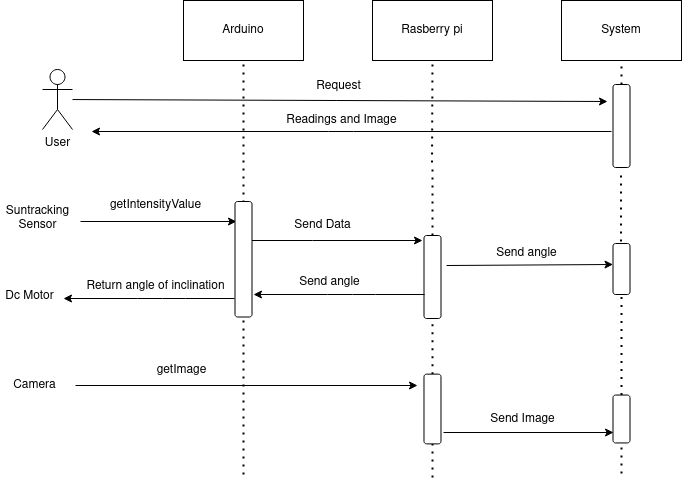

The diagram above was exported from draw.io. Its source (the exported page's mxGraphModel, read from the mxfile embedded in the PNG):
<mxGraphModel dx="1656" dy="587" grid="0" gridSize="9" guides="1" tooltips="1" connect="1" arrows="1" fold="1" page="1" pageScale="0.35" pageWidth="850" pageHeight="1100" math="0" shadow="0">
  <root>
    <mxCell id="0" />
    <mxCell id="1" parent="0" />
    <mxCell id="naSUO6AJ_Ijylb_nOmo_-2" value="Arduino" style="rounded=0;whiteSpace=wrap;html=1;" vertex="1" parent="1">
      <mxGeometry x="-331" y="131" width="120" height="60" as="geometry" />
    </mxCell>
    <mxCell id="naSUO6AJ_Ijylb_nOmo_-3" value="Rasberry pi" style="rounded=0;whiteSpace=wrap;html=1;" vertex="1" parent="1">
      <mxGeometry x="-142" y="131" width="120" height="60" as="geometry" />
    </mxCell>
    <mxCell id="naSUO6AJ_Ijylb_nOmo_-4" value="System" style="rounded=0;whiteSpace=wrap;html=1;" vertex="1" parent="1">
      <mxGeometry x="47" y="131" width="120" height="60" as="geometry" />
    </mxCell>
    <mxCell id="naSUO6AJ_Ijylb_nOmo_-5" value="" style="endArrow=none;dashed=1;html=1;dashPattern=1 3;strokeWidth=2;rounded=0;entryX=0.5;entryY=1;entryDx=0;entryDy=0;startArrow=none;" edge="1" parent="1" target="naSUO6AJ_Ijylb_nOmo_-2">
      <mxGeometry width="50" height="50" relative="1" as="geometry">
        <mxPoint x="-271" y="605" as="sourcePoint" />
        <mxPoint x="-222" y="232" as="targetPoint" />
      </mxGeometry>
    </mxCell>
    <mxCell id="naSUO6AJ_Ijylb_nOmo_-8" value="User" style="shape=umlActor;verticalLabelPosition=bottom;verticalAlign=top;html=1;outlineConnect=0;" vertex="1" parent="1">
      <mxGeometry x="-472" y="200" width="30" height="60" as="geometry" />
    </mxCell>
    <mxCell id="naSUO6AJ_Ijylb_nOmo_-9" value="" style="endArrow=classic;html=1;rounded=0;" edge="1" parent="1" source="naSUO6AJ_Ijylb_nOmo_-8">
      <mxGeometry width="50" height="50" relative="1" as="geometry">
        <mxPoint x="-210" y="381" as="sourcePoint" />
        <mxPoint x="93" y="232" as="targetPoint" />
      </mxGeometry>
    </mxCell>
    <mxCell id="naSUO6AJ_Ijylb_nOmo_-12" value="" style="endArrow=none;dashed=1;html=1;dashPattern=1 3;strokeWidth=2;rounded=0;startArrow=none;entryX=0.5;entryY=1;entryDx=0;entryDy=0;" edge="1" parent="1" target="naSUO6AJ_Ijylb_nOmo_-3">
      <mxGeometry width="50" height="50" relative="1" as="geometry">
        <mxPoint x="-82.5" y="293" as="sourcePoint" />
        <mxPoint x="-82.5" y="241" as="targetPoint" />
      </mxGeometry>
    </mxCell>
    <mxCell id="naSUO6AJ_Ijylb_nOmo_-13" value="" style="rounded=1;whiteSpace=wrap;html=1;rotation=90;" vertex="1" parent="1">
      <mxGeometry x="-123.5" y="399" width="83" height="17" as="geometry" />
    </mxCell>
    <mxCell id="naSUO6AJ_Ijylb_nOmo_-14" value="" style="endArrow=none;dashed=1;html=1;dashPattern=1 3;strokeWidth=2;rounded=0;startArrow=none;" edge="1" parent="1" source="naSUO6AJ_Ijylb_nOmo_-62" target="naSUO6AJ_Ijylb_nOmo_-13">
      <mxGeometry width="50" height="50" relative="1" as="geometry">
        <mxPoint x="-82" y="592" as="sourcePoint" />
        <mxPoint x="-82" y="193" as="targetPoint" />
      </mxGeometry>
    </mxCell>
    <mxCell id="naSUO6AJ_Ijylb_nOmo_-15" style="edgeStyle=none;rounded=0;orthogonalLoop=1;jettySize=auto;html=1;exitX=0.5;exitY=1;exitDx=0;exitDy=0;" edge="1" parent="1" source="naSUO6AJ_Ijylb_nOmo_-13" target="naSUO6AJ_Ijylb_nOmo_-13">
      <mxGeometry relative="1" as="geometry" />
    </mxCell>
    <mxCell id="naSUO6AJ_Ijylb_nOmo_-16" value="" style="endArrow=classic;html=1;rounded=0;" edge="1" parent="1">
      <mxGeometry width="50" height="50" relative="1" as="geometry">
        <mxPoint x="-434" y="352" as="sourcePoint" />
        <mxPoint x="-278" y="352" as="targetPoint" />
      </mxGeometry>
    </mxCell>
    <mxCell id="naSUO6AJ_Ijylb_nOmo_-17" value="" style="endArrow=classic;html=1;rounded=0;" edge="1" parent="1">
      <mxGeometry width="50" height="50" relative="1" as="geometry">
        <mxPoint x="-271" y="371" as="sourcePoint" />
        <mxPoint x="-92" y="371" as="targetPoint" />
        <Array as="points">
          <mxPoint x="-202" y="371" />
        </Array>
      </mxGeometry>
    </mxCell>
    <mxCell id="naSUO6AJ_Ijylb_nOmo_-19" value="&lt;div&gt;Suntracking &lt;br&gt;&lt;/div&gt;&lt;div&gt;Sensor&lt;br&gt;&lt;/div&gt;" style="text;html=1;align=center;verticalAlign=middle;resizable=0;points=[];autosize=1;strokeColor=none;fillColor=none;" vertex="1" parent="1">
      <mxGeometry x="-514" y="333" width="73" height="32" as="geometry" />
    </mxCell>
    <mxCell id="naSUO6AJ_Ijylb_nOmo_-20" value="getIntensityValue" style="text;html=1;align=center;verticalAlign=middle;resizable=0;points=[];autosize=1;strokeColor=none;fillColor=none;" vertex="1" parent="1">
      <mxGeometry x="-410" y="327" width="101" height="18" as="geometry" />
    </mxCell>
    <mxCell id="naSUO6AJ_Ijylb_nOmo_-21" value="Send Data" style="text;html=1;align=center;verticalAlign=middle;resizable=0;points=[];autosize=1;strokeColor=none;fillColor=none;" vertex="1" parent="1">
      <mxGeometry x="-225" y="347" width="66" height="18" as="geometry" />
    </mxCell>
    <mxCell id="naSUO6AJ_Ijylb_nOmo_-22" value="Send angle" style="text;html=1;align=center;verticalAlign=middle;resizable=0;points=[];autosize=1;strokeColor=none;fillColor=none;" vertex="1" parent="1">
      <mxGeometry x="-24" y="375" width="71" height="18" as="geometry" />
    </mxCell>
    <mxCell id="naSUO6AJ_Ijylb_nOmo_-23" value="" style="endArrow=classic;html=1;rounded=0;entryX=0.25;entryY=1;entryDx=0;entryDy=0;" edge="1" parent="1">
      <mxGeometry width="50" height="50" relative="1" as="geometry">
        <mxPoint x="-68" y="396" as="sourcePoint" />
        <mxPoint x="98.5" y="395" as="targetPoint" />
      </mxGeometry>
    </mxCell>
    <mxCell id="naSUO6AJ_Ijylb_nOmo_-25" value="" style="endArrow=classic;html=1;rounded=0;" edge="1" parent="1">
      <mxGeometry width="50" height="50" relative="1" as="geometry">
        <mxPoint x="-90" y="425" as="sourcePoint" />
        <mxPoint x="-261" y="425" as="targetPoint" />
        <Array as="points">
          <mxPoint x="-139" y="425" />
          <mxPoint x="-162" y="425" />
          <mxPoint x="-187" y="425" />
        </Array>
      </mxGeometry>
    </mxCell>
    <mxCell id="naSUO6AJ_Ijylb_nOmo_-31" value="" style="rounded=1;whiteSpace=wrap;html=1;rotation=90;" vertex="1" parent="1">
      <mxGeometry x="-328.75" y="381.25" width="115.5" height="17" as="geometry" />
    </mxCell>
    <mxCell id="naSUO6AJ_Ijylb_nOmo_-33" value="Send angle" style="text;html=1;align=center;verticalAlign=middle;resizable=0;points=[];autosize=1;strokeColor=none;fillColor=none;" vertex="1" parent="1">
      <mxGeometry x="-221" y="404" width="71" height="18" as="geometry" />
    </mxCell>
    <mxCell id="naSUO6AJ_Ijylb_nOmo_-34" value="" style="endArrow=classic;html=1;rounded=0;" edge="1" parent="1">
      <mxGeometry width="50" height="50" relative="1" as="geometry">
        <mxPoint x="-280" y="429" as="sourcePoint" />
        <mxPoint x="-451" y="429" as="targetPoint" />
        <Array as="points">
          <mxPoint x="-329" y="429" />
          <mxPoint x="-352" y="429" />
          <mxPoint x="-377" y="429" />
        </Array>
      </mxGeometry>
    </mxCell>
    <mxCell id="naSUO6AJ_Ijylb_nOmo_-35" value="Dc Motor" style="text;html=1;align=center;verticalAlign=middle;resizable=0;points=[];autosize=1;strokeColor=none;fillColor=none;" vertex="1" parent="1">
      <mxGeometry x="-514" y="418" width="58" height="18" as="geometry" />
    </mxCell>
    <mxCell id="naSUO6AJ_Ijylb_nOmo_-36" value="Request" style="text;html=1;align=center;verticalAlign=middle;resizable=0;points=[];autosize=1;strokeColor=none;fillColor=none;" vertex="1" parent="1">
      <mxGeometry x="-203" y="208" width="54" height="18" as="geometry" />
    </mxCell>
    <mxCell id="naSUO6AJ_Ijylb_nOmo_-38" value="" style="endArrow=none;dashed=1;html=1;dashPattern=1 3;strokeWidth=2;rounded=0;entryX=0.5;entryY=1;entryDx=0;entryDy=0;startArrow=none;" edge="1" parent="1" source="naSUO6AJ_Ijylb_nOmo_-46" target="naSUO6AJ_Ijylb_nOmo_-4">
      <mxGeometry width="50" height="50" relative="1" as="geometry">
        <mxPoint x="107" y="538" as="sourcePoint" />
        <mxPoint x="98.5" y="268.5" as="targetPoint" />
      </mxGeometry>
    </mxCell>
    <mxCell id="naSUO6AJ_Ijylb_nOmo_-46" value="" style="rounded=1;whiteSpace=wrap;html=1;rotation=90;" vertex="1" parent="1">
      <mxGeometry x="65.5" y="248" width="83" height="17" as="geometry" />
    </mxCell>
    <mxCell id="naSUO6AJ_Ijylb_nOmo_-49" value="" style="rounded=1;whiteSpace=wrap;html=1;rotation=90;" vertex="1" parent="1">
      <mxGeometry x="81.5" y="391" width="51" height="17" as="geometry" />
    </mxCell>
    <mxCell id="naSUO6AJ_Ijylb_nOmo_-55" value="" style="endArrow=none;dashed=1;html=1;dashPattern=1 3;strokeWidth=2;rounded=0;entryX=1;entryY=0.5;entryDx=0;entryDy=0;startArrow=none;" edge="1" parent="1" source="naSUO6AJ_Ijylb_nOmo_-64" target="naSUO6AJ_Ijylb_nOmo_-49">
      <mxGeometry width="50" height="50" relative="1" as="geometry">
        <mxPoint x="107" y="604" as="sourcePoint" />
        <mxPoint x="116" y="492" as="targetPoint" />
      </mxGeometry>
    </mxCell>
    <mxCell id="naSUO6AJ_Ijylb_nOmo_-56" value="" style="endArrow=none;dashed=1;html=1;dashPattern=1 3;strokeWidth=2;rounded=0;entryX=1;entryY=0.5;entryDx=0;entryDy=0;" edge="1" parent="1">
      <mxGeometry width="50" height="50" relative="1" as="geometry">
        <mxPoint x="106.5" y="372" as="sourcePoint" />
        <mxPoint x="106.5" y="305" as="targetPoint" />
        <Array as="points">
          <mxPoint x="106.5" y="367" />
        </Array>
      </mxGeometry>
    </mxCell>
    <mxCell id="naSUO6AJ_Ijylb_nOmo_-58" value="" style="endArrow=none;dashed=1;html=1;dashPattern=1 3;strokeWidth=2;rounded=0;startArrow=none;" edge="1" parent="1" source="naSUO6AJ_Ijylb_nOmo_-13">
      <mxGeometry width="50" height="50" relative="1" as="geometry">
        <mxPoint x="-82" y="366" as="sourcePoint" />
        <mxPoint x="-82" y="296" as="targetPoint" />
      </mxGeometry>
    </mxCell>
    <mxCell id="naSUO6AJ_Ijylb_nOmo_-59" value="" style="endArrow=classic;html=1;rounded=0;" edge="1" parent="1">
      <mxGeometry width="50" height="50" relative="1" as="geometry">
        <mxPoint x="97" y="262" as="sourcePoint" />
        <mxPoint x="-423" y="262" as="targetPoint" />
        <Array as="points">
          <mxPoint x="-161" y="262" />
          <mxPoint x="-186" y="262" />
        </Array>
      </mxGeometry>
    </mxCell>
    <mxCell id="naSUO6AJ_Ijylb_nOmo_-60" value="Return angle of inclination" style="text;html=1;align=center;verticalAlign=middle;resizable=0;points=[];autosize=1;strokeColor=none;fillColor=none;" vertex="1" parent="1">
      <mxGeometry x="-433.5" y="408" width="148" height="18" as="geometry" />
    </mxCell>
    <mxCell id="naSUO6AJ_Ijylb_nOmo_-61" value="Readings and Image" style="text;html=1;align=center;verticalAlign=middle;resizable=0;points=[];autosize=1;strokeColor=none;fillColor=none;" vertex="1" parent="1">
      <mxGeometry x="-233.5" y="242" width="120" height="18" as="geometry" />
    </mxCell>
    <mxCell id="naSUO6AJ_Ijylb_nOmo_-62" value="" style="rounded=1;whiteSpace=wrap;html=1;rotation=90;" vertex="1" parent="1">
      <mxGeometry x="-116.88" y="531" width="69.75" height="17" as="geometry" />
    </mxCell>
    <mxCell id="naSUO6AJ_Ijylb_nOmo_-63" value="" style="endArrow=none;dashed=1;html=1;dashPattern=1 3;strokeWidth=2;rounded=0;" edge="1" parent="1" target="naSUO6AJ_Ijylb_nOmo_-62">
      <mxGeometry width="50" height="50" relative="1" as="geometry">
        <mxPoint x="-82" y="608" as="sourcePoint" />
        <mxPoint x="-82" y="449" as="targetPoint" />
      </mxGeometry>
    </mxCell>
    <mxCell id="naSUO6AJ_Ijylb_nOmo_-64" value="" style="rounded=1;whiteSpace=wrap;html=1;rotation=90;" vertex="1" parent="1">
      <mxGeometry x="83.05999999999995" y="541" width="47.88" height="17" as="geometry" />
    </mxCell>
    <mxCell id="naSUO6AJ_Ijylb_nOmo_-65" value="" style="endArrow=none;dashed=1;html=1;dashPattern=1 3;strokeWidth=2;rounded=0;entryX=1;entryY=0.5;entryDx=0;entryDy=0;" edge="1" parent="1" target="naSUO6AJ_Ijylb_nOmo_-64">
      <mxGeometry width="50" height="50" relative="1" as="geometry">
        <mxPoint x="107" y="604" as="sourcePoint" />
        <mxPoint x="107" y="425" as="targetPoint" />
      </mxGeometry>
    </mxCell>
    <mxCell id="naSUO6AJ_Ijylb_nOmo_-66" value="" style="endArrow=classic;html=1;rounded=0;" edge="1" parent="1">
      <mxGeometry width="50" height="50" relative="1" as="geometry">
        <mxPoint x="-439" y="516" as="sourcePoint" />
        <mxPoint x="-97" y="516" as="targetPoint" />
      </mxGeometry>
    </mxCell>
    <mxCell id="naSUO6AJ_Ijylb_nOmo_-67" value="" style="endArrow=classic;html=1;rounded=0;" edge="1" parent="1">
      <mxGeometry width="50" height="50" relative="1" as="geometry">
        <mxPoint x="-71" y="563" as="sourcePoint" />
        <mxPoint x="99" y="563" as="targetPoint" />
      </mxGeometry>
    </mxCell>
    <mxCell id="naSUO6AJ_Ijylb_nOmo_-68" value="getImage" style="text;html=1;align=center;verticalAlign=middle;resizable=0;points=[];autosize=1;strokeColor=none;fillColor=none;" vertex="1" parent="1">
      <mxGeometry x="-363" y="492" width="60" height="18" as="geometry" />
    </mxCell>
    <mxCell id="naSUO6AJ_Ijylb_nOmo_-69" value="Send Image" style="text;html=1;align=center;verticalAlign=middle;resizable=0;points=[];autosize=1;strokeColor=none;fillColor=none;" vertex="1" parent="1">
      <mxGeometry x="-30" y="541" width="75" height="18" as="geometry" />
    </mxCell>
    <mxCell id="naSUO6AJ_Ijylb_nOmo_-70" value="Camera" style="text;html=1;align=center;verticalAlign=middle;resizable=0;points=[];autosize=1;strokeColor=none;fillColor=none;" vertex="1" parent="1">
      <mxGeometry x="-506" y="507" width="52" height="18" as="geometry" />
    </mxCell>
  </root>
</mxGraphModel>